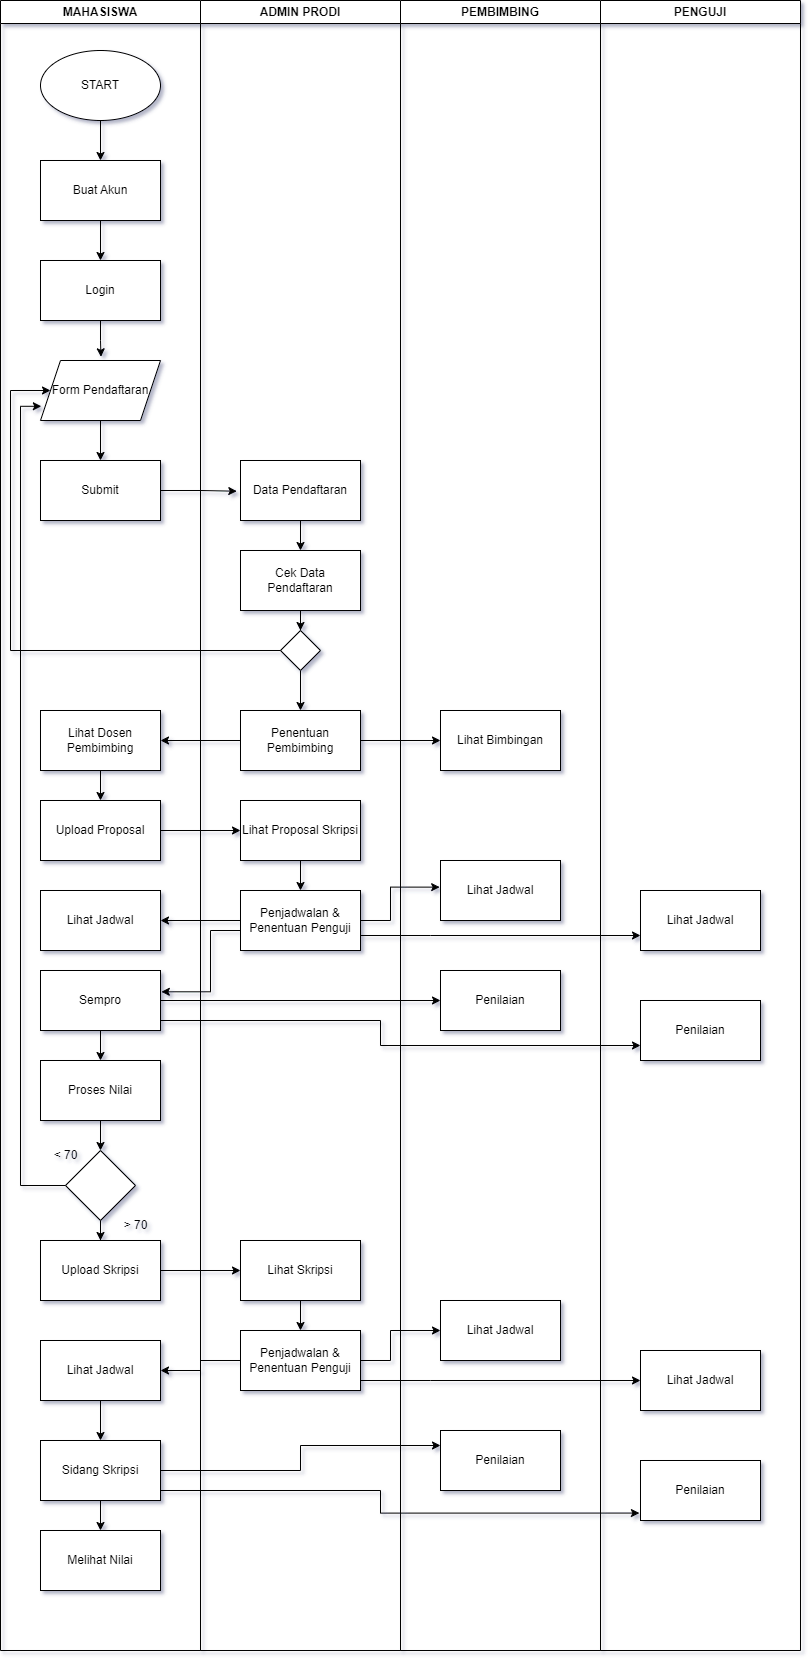

The diagram above was exported from draw.io. Its source (the exported page's mxGraphModel, read from the mxfile embedded in the PNG):
<mxGraphModel dx="1036" dy="606" grid="1" gridSize="10" guides="1" tooltips="1" connect="1" arrows="1" fold="1" page="1" pageScale="1" pageWidth="1200" pageHeight="1920" math="0" shadow="1">
  <root>
    <mxCell id="0" />
    <mxCell id="1" parent="0" />
    <mxCell id="_PA6Pkbz7MPk_DfLzQ38-6" value="MAHASISWA" style="swimlane;whiteSpace=wrap;html=1;" parent="1" vertex="1">
      <mxGeometry x="60" y="10" width="200" height="1650" as="geometry" />
    </mxCell>
    <mxCell id="_PA6Pkbz7MPk_DfLzQ38-5" value="Submit" style="rounded=0;whiteSpace=wrap;html=1;" parent="_PA6Pkbz7MPk_DfLzQ38-6" vertex="1">
      <mxGeometry x="40" y="460" width="120" height="60" as="geometry" />
    </mxCell>
    <mxCell id="_PA6Pkbz7MPk_DfLzQ38-17" style="edgeStyle=orthogonalEdgeStyle;rounded=0;orthogonalLoop=1;jettySize=auto;html=1;entryX=0.5;entryY=0;entryDx=0;entryDy=0;" parent="_PA6Pkbz7MPk_DfLzQ38-6" source="_PA6Pkbz7MPk_DfLzQ38-4" target="_PA6Pkbz7MPk_DfLzQ38-5" edge="1">
      <mxGeometry relative="1" as="geometry" />
    </mxCell>
    <mxCell id="_PA6Pkbz7MPk_DfLzQ38-4" value="Form Pendaftaran" style="shape=parallelogram;perimeter=parallelogramPerimeter;whiteSpace=wrap;html=1;fixedSize=1;" parent="_PA6Pkbz7MPk_DfLzQ38-6" vertex="1">
      <mxGeometry x="40" y="360" width="120" height="60" as="geometry" />
    </mxCell>
    <mxCell id="_PA6Pkbz7MPk_DfLzQ38-3" value="Login" style="rounded=0;whiteSpace=wrap;html=1;" parent="_PA6Pkbz7MPk_DfLzQ38-6" vertex="1">
      <mxGeometry x="40" y="260" width="120" height="60" as="geometry" />
    </mxCell>
    <mxCell id="_PA6Pkbz7MPk_DfLzQ38-18" style="edgeStyle=orthogonalEdgeStyle;rounded=0;orthogonalLoop=1;jettySize=auto;html=1;entryX=0.5;entryY=0;entryDx=0;entryDy=0;" parent="_PA6Pkbz7MPk_DfLzQ38-6" source="_PA6Pkbz7MPk_DfLzQ38-2" target="_PA6Pkbz7MPk_DfLzQ38-3" edge="1">
      <mxGeometry relative="1" as="geometry" />
    </mxCell>
    <mxCell id="_PA6Pkbz7MPk_DfLzQ38-2" value="Buat Akun" style="rounded=0;whiteSpace=wrap;html=1;" parent="_PA6Pkbz7MPk_DfLzQ38-6" vertex="1">
      <mxGeometry x="40" y="160" width="120" height="60" as="geometry" />
    </mxCell>
    <mxCell id="_PA6Pkbz7MPk_DfLzQ38-20" style="edgeStyle=orthogonalEdgeStyle;rounded=0;orthogonalLoop=1;jettySize=auto;html=1;entryX=0.5;entryY=0;entryDx=0;entryDy=0;" parent="_PA6Pkbz7MPk_DfLzQ38-6" source="_PA6Pkbz7MPk_DfLzQ38-1" target="_PA6Pkbz7MPk_DfLzQ38-2" edge="1">
      <mxGeometry relative="1" as="geometry" />
    </mxCell>
    <mxCell id="_PA6Pkbz7MPk_DfLzQ38-1" value="START" style="ellipse;whiteSpace=wrap;html=1;" parent="_PA6Pkbz7MPk_DfLzQ38-6" vertex="1">
      <mxGeometry x="40" y="50" width="120" height="70" as="geometry" />
    </mxCell>
    <mxCell id="_PA6Pkbz7MPk_DfLzQ38-19" style="edgeStyle=orthogonalEdgeStyle;rounded=0;orthogonalLoop=1;jettySize=auto;html=1;entryX=0.504;entryY=-0.061;entryDx=0;entryDy=0;entryPerimeter=0;" parent="_PA6Pkbz7MPk_DfLzQ38-6" source="_PA6Pkbz7MPk_DfLzQ38-3" target="_PA6Pkbz7MPk_DfLzQ38-4" edge="1">
      <mxGeometry relative="1" as="geometry" />
    </mxCell>
    <mxCell id="_PA6Pkbz7MPk_DfLzQ38-28" style="edgeStyle=orthogonalEdgeStyle;rounded=0;orthogonalLoop=1;jettySize=auto;html=1;entryX=0.5;entryY=0;entryDx=0;entryDy=0;" parent="_PA6Pkbz7MPk_DfLzQ38-6" source="_PA6Pkbz7MPk_DfLzQ38-23" target="_PA6Pkbz7MPk_DfLzQ38-27" edge="1">
      <mxGeometry relative="1" as="geometry" />
    </mxCell>
    <mxCell id="_PA6Pkbz7MPk_DfLzQ38-23" value="Lihat Dosen Pembimbing" style="rounded=0;whiteSpace=wrap;html=1;" parent="_PA6Pkbz7MPk_DfLzQ38-6" vertex="1">
      <mxGeometry x="40" y="710" width="120" height="60" as="geometry" />
    </mxCell>
    <mxCell id="_PA6Pkbz7MPk_DfLzQ38-27" value="Upload Proposal" style="rounded=0;whiteSpace=wrap;html=1;" parent="_PA6Pkbz7MPk_DfLzQ38-6" vertex="1">
      <mxGeometry x="40" y="800" width="120" height="60" as="geometry" />
    </mxCell>
    <mxCell id="_PA6Pkbz7MPk_DfLzQ38-38" value="Lihat Jadwal" style="rounded=0;whiteSpace=wrap;html=1;" parent="_PA6Pkbz7MPk_DfLzQ38-6" vertex="1">
      <mxGeometry x="40" y="890" width="120" height="60" as="geometry" />
    </mxCell>
    <mxCell id="_PA6Pkbz7MPk_DfLzQ38-49" style="edgeStyle=orthogonalEdgeStyle;rounded=0;orthogonalLoop=1;jettySize=auto;html=1;entryX=0.5;entryY=0;entryDx=0;entryDy=0;" parent="_PA6Pkbz7MPk_DfLzQ38-6" source="_PA6Pkbz7MPk_DfLzQ38-40" target="_PA6Pkbz7MPk_DfLzQ38-46" edge="1">
      <mxGeometry relative="1" as="geometry" />
    </mxCell>
    <mxCell id="_PA6Pkbz7MPk_DfLzQ38-40" value="Sempro" style="rounded=0;whiteSpace=wrap;html=1;" parent="_PA6Pkbz7MPk_DfLzQ38-6" vertex="1">
      <mxGeometry x="40" y="970" width="120" height="60" as="geometry" />
    </mxCell>
    <mxCell id="_PA6Pkbz7MPk_DfLzQ38-48" style="edgeStyle=orthogonalEdgeStyle;rounded=0;orthogonalLoop=1;jettySize=auto;html=1;entryX=0.5;entryY=0;entryDx=0;entryDy=0;" parent="_PA6Pkbz7MPk_DfLzQ38-6" source="_PA6Pkbz7MPk_DfLzQ38-46" target="_PA6Pkbz7MPk_DfLzQ38-47" edge="1">
      <mxGeometry relative="1" as="geometry" />
    </mxCell>
    <mxCell id="_PA6Pkbz7MPk_DfLzQ38-46" value="Proses Nilai" style="rounded=0;whiteSpace=wrap;html=1;" parent="_PA6Pkbz7MPk_DfLzQ38-6" vertex="1">
      <mxGeometry x="40" y="1060" width="120" height="60" as="geometry" />
    </mxCell>
    <mxCell id="_PA6Pkbz7MPk_DfLzQ38-53" value="" style="edgeStyle=orthogonalEdgeStyle;rounded=0;orthogonalLoop=1;jettySize=auto;html=1;" parent="_PA6Pkbz7MPk_DfLzQ38-6" source="_PA6Pkbz7MPk_DfLzQ38-47" target="_PA6Pkbz7MPk_DfLzQ38-52" edge="1">
      <mxGeometry relative="1" as="geometry" />
    </mxCell>
    <mxCell id="_PA6Pkbz7MPk_DfLzQ38-47" value="" style="rhombus;whiteSpace=wrap;html=1;" parent="_PA6Pkbz7MPk_DfLzQ38-6" vertex="1">
      <mxGeometry x="65" y="1150" width="70" height="70" as="geometry" />
    </mxCell>
    <mxCell id="_PA6Pkbz7MPk_DfLzQ38-50" value="&amp;lt; 70" style="text;html=1;align=center;verticalAlign=middle;resizable=0;points=[];autosize=1;strokeColor=none;fillColor=none;" parent="_PA6Pkbz7MPk_DfLzQ38-6" vertex="1">
      <mxGeometry x="40" y="1140" width="50" height="30" as="geometry" />
    </mxCell>
    <mxCell id="_PA6Pkbz7MPk_DfLzQ38-51" style="edgeStyle=orthogonalEdgeStyle;rounded=0;orthogonalLoop=1;jettySize=auto;html=1;entryX=0.007;entryY=0.763;entryDx=0;entryDy=0;entryPerimeter=0;" parent="_PA6Pkbz7MPk_DfLzQ38-6" source="_PA6Pkbz7MPk_DfLzQ38-47" target="_PA6Pkbz7MPk_DfLzQ38-4" edge="1">
      <mxGeometry relative="1" as="geometry">
        <Array as="points">
          <mxPoint x="20" y="1185" />
          <mxPoint x="20" y="406" />
        </Array>
      </mxGeometry>
    </mxCell>
    <mxCell id="_PA6Pkbz7MPk_DfLzQ38-52" value="Upload Skripsi" style="whiteSpace=wrap;html=1;" parent="_PA6Pkbz7MPk_DfLzQ38-6" vertex="1">
      <mxGeometry x="40" y="1240" width="120" height="60" as="geometry" />
    </mxCell>
    <mxCell id="_PA6Pkbz7MPk_DfLzQ38-70" style="edgeStyle=orthogonalEdgeStyle;rounded=0;orthogonalLoop=1;jettySize=auto;html=1;entryX=0.5;entryY=0;entryDx=0;entryDy=0;" parent="_PA6Pkbz7MPk_DfLzQ38-6" source="_PA6Pkbz7MPk_DfLzQ38-67" target="_PA6Pkbz7MPk_DfLzQ38-68" edge="1">
      <mxGeometry relative="1" as="geometry" />
    </mxCell>
    <mxCell id="_PA6Pkbz7MPk_DfLzQ38-67" value="Lihat Jadwal" style="whiteSpace=wrap;html=1;" parent="_PA6Pkbz7MPk_DfLzQ38-6" vertex="1">
      <mxGeometry x="40" y="1340" width="120" height="60" as="geometry" />
    </mxCell>
    <mxCell id="_PA6Pkbz7MPk_DfLzQ38-76" style="edgeStyle=orthogonalEdgeStyle;rounded=0;orthogonalLoop=1;jettySize=auto;html=1;entryX=0.5;entryY=0;entryDx=0;entryDy=0;" parent="_PA6Pkbz7MPk_DfLzQ38-6" source="_PA6Pkbz7MPk_DfLzQ38-68" target="_PA6Pkbz7MPk_DfLzQ38-75" edge="1">
      <mxGeometry relative="1" as="geometry" />
    </mxCell>
    <mxCell id="_PA6Pkbz7MPk_DfLzQ38-68" value="Sidang Skripsi" style="whiteSpace=wrap;html=1;" parent="_PA6Pkbz7MPk_DfLzQ38-6" vertex="1">
      <mxGeometry x="40" y="1440" width="120" height="60" as="geometry" />
    </mxCell>
    <mxCell id="_PA6Pkbz7MPk_DfLzQ38-75" value="Melihat Nilai" style="whiteSpace=wrap;html=1;" parent="_PA6Pkbz7MPk_DfLzQ38-6" vertex="1">
      <mxGeometry x="40" y="1530" width="120" height="60" as="geometry" />
    </mxCell>
    <mxCell id="_PA6Pkbz7MPk_DfLzQ38-77" value="&amp;gt; 70" style="text;html=1;align=center;verticalAlign=middle;resizable=0;points=[];autosize=1;strokeColor=none;fillColor=none;" parent="_PA6Pkbz7MPk_DfLzQ38-6" vertex="1">
      <mxGeometry x="110" y="1210" width="50" height="30" as="geometry" />
    </mxCell>
    <mxCell id="_PA6Pkbz7MPk_DfLzQ38-7" value="ADMIN PRODI" style="swimlane;whiteSpace=wrap;html=1;" parent="1" vertex="1">
      <mxGeometry x="260" y="10" width="200" height="1650" as="geometry" />
    </mxCell>
    <mxCell id="_PA6Pkbz7MPk_DfLzQ38-15" style="edgeStyle=orthogonalEdgeStyle;rounded=0;orthogonalLoop=1;jettySize=auto;html=1;entryX=0.5;entryY=0;entryDx=0;entryDy=0;" parent="_PA6Pkbz7MPk_DfLzQ38-7" source="_PA6Pkbz7MPk_DfLzQ38-10" target="_PA6Pkbz7MPk_DfLzQ38-11" edge="1">
      <mxGeometry relative="1" as="geometry" />
    </mxCell>
    <mxCell id="_PA6Pkbz7MPk_DfLzQ38-10" value="Data Pendaftaran" style="rounded=0;whiteSpace=wrap;html=1;" parent="_PA6Pkbz7MPk_DfLzQ38-7" vertex="1">
      <mxGeometry x="40" y="460" width="120" height="60" as="geometry" />
    </mxCell>
    <mxCell id="_PA6Pkbz7MPk_DfLzQ38-14" style="edgeStyle=orthogonalEdgeStyle;rounded=0;orthogonalLoop=1;jettySize=auto;html=1;entryX=0.5;entryY=0;entryDx=0;entryDy=0;" parent="_PA6Pkbz7MPk_DfLzQ38-7" source="_PA6Pkbz7MPk_DfLzQ38-11" target="_PA6Pkbz7MPk_DfLzQ38-12" edge="1">
      <mxGeometry relative="1" as="geometry" />
    </mxCell>
    <mxCell id="_PA6Pkbz7MPk_DfLzQ38-11" value="Cek Data Pendaftaran" style="rounded=0;whiteSpace=wrap;html=1;" parent="_PA6Pkbz7MPk_DfLzQ38-7" vertex="1">
      <mxGeometry x="40" y="550" width="120" height="60" as="geometry" />
    </mxCell>
    <mxCell id="_PA6Pkbz7MPk_DfLzQ38-22" style="edgeStyle=orthogonalEdgeStyle;rounded=0;orthogonalLoop=1;jettySize=auto;html=1;entryX=0.5;entryY=0;entryDx=0;entryDy=0;" parent="_PA6Pkbz7MPk_DfLzQ38-7" source="_PA6Pkbz7MPk_DfLzQ38-12" target="_PA6Pkbz7MPk_DfLzQ38-21" edge="1">
      <mxGeometry relative="1" as="geometry" />
    </mxCell>
    <mxCell id="_PA6Pkbz7MPk_DfLzQ38-12" value="" style="rhombus;whiteSpace=wrap;html=1;" parent="_PA6Pkbz7MPk_DfLzQ38-7" vertex="1">
      <mxGeometry x="80" y="630" width="40" height="40" as="geometry" />
    </mxCell>
    <mxCell id="_PA6Pkbz7MPk_DfLzQ38-21" value="Penentuan Pembimbing" style="rounded=0;whiteSpace=wrap;html=1;" parent="_PA6Pkbz7MPk_DfLzQ38-7" vertex="1">
      <mxGeometry x="40" y="710" width="120" height="60" as="geometry" />
    </mxCell>
    <mxCell id="_PA6Pkbz7MPk_DfLzQ38-32" style="edgeStyle=orthogonalEdgeStyle;rounded=0;orthogonalLoop=1;jettySize=auto;html=1;entryX=0.5;entryY=0;entryDx=0;entryDy=0;" parent="_PA6Pkbz7MPk_DfLzQ38-7" source="_PA6Pkbz7MPk_DfLzQ38-29" target="_PA6Pkbz7MPk_DfLzQ38-31" edge="1">
      <mxGeometry relative="1" as="geometry" />
    </mxCell>
    <mxCell id="_PA6Pkbz7MPk_DfLzQ38-29" value="Lihat Proposal Skripsi" style="rounded=0;whiteSpace=wrap;html=1;" parent="_PA6Pkbz7MPk_DfLzQ38-7" vertex="1">
      <mxGeometry x="40" y="800" width="120" height="60" as="geometry" />
    </mxCell>
    <mxCell id="_PA6Pkbz7MPk_DfLzQ38-31" value="Penjadwalan &amp;amp; Penentuan Penguji" style="rounded=0;whiteSpace=wrap;html=1;" parent="_PA6Pkbz7MPk_DfLzQ38-7" vertex="1">
      <mxGeometry x="40" y="890" width="120" height="60" as="geometry" />
    </mxCell>
    <mxCell id="_PA6Pkbz7MPk_DfLzQ38-58" style="edgeStyle=orthogonalEdgeStyle;rounded=0;orthogonalLoop=1;jettySize=auto;html=1;entryX=0.5;entryY=0;entryDx=0;entryDy=0;" parent="_PA6Pkbz7MPk_DfLzQ38-7" source="_PA6Pkbz7MPk_DfLzQ38-54" target="_PA6Pkbz7MPk_DfLzQ38-57" edge="1">
      <mxGeometry relative="1" as="geometry" />
    </mxCell>
    <mxCell id="_PA6Pkbz7MPk_DfLzQ38-54" value="Lihat Skripsi" style="whiteSpace=wrap;html=1;" parent="_PA6Pkbz7MPk_DfLzQ38-7" vertex="1">
      <mxGeometry x="40" y="1240" width="120" height="60" as="geometry" />
    </mxCell>
    <mxCell id="_PA6Pkbz7MPk_DfLzQ38-57" value="Penjadwalan &amp;amp; Penentuan Penguji" style="whiteSpace=wrap;html=1;" parent="_PA6Pkbz7MPk_DfLzQ38-7" vertex="1">
      <mxGeometry x="40" y="1330" width="120" height="60" as="geometry" />
    </mxCell>
    <mxCell id="_PA6Pkbz7MPk_DfLzQ38-8" value="PEMBIMBING" style="swimlane;whiteSpace=wrap;html=1;" parent="1" vertex="1">
      <mxGeometry x="460" y="10" width="200" height="1650" as="geometry" />
    </mxCell>
    <mxCell id="_PA6Pkbz7MPk_DfLzQ38-24" value="Lihat Bimbingan" style="rounded=0;whiteSpace=wrap;html=1;" parent="_PA6Pkbz7MPk_DfLzQ38-8" vertex="1">
      <mxGeometry x="40" y="710" width="120" height="60" as="geometry" />
    </mxCell>
    <mxCell id="_PA6Pkbz7MPk_DfLzQ38-33" value="Lihat Jadwal" style="rounded=0;whiteSpace=wrap;html=1;" parent="_PA6Pkbz7MPk_DfLzQ38-8" vertex="1">
      <mxGeometry x="40" y="860" width="120" height="60" as="geometry" />
    </mxCell>
    <mxCell id="_PA6Pkbz7MPk_DfLzQ38-42" value="Penilaian" style="rounded=0;whiteSpace=wrap;html=1;" parent="_PA6Pkbz7MPk_DfLzQ38-8" vertex="1">
      <mxGeometry x="40" y="970" width="120" height="60" as="geometry" />
    </mxCell>
    <mxCell id="_PA6Pkbz7MPk_DfLzQ38-56" value="Lihat Jadwal" style="whiteSpace=wrap;html=1;" parent="_PA6Pkbz7MPk_DfLzQ38-8" vertex="1">
      <mxGeometry x="40" y="1300" width="120" height="60" as="geometry" />
    </mxCell>
    <mxCell id="_PA6Pkbz7MPk_DfLzQ38-71" value="Penilaian" style="whiteSpace=wrap;html=1;" parent="_PA6Pkbz7MPk_DfLzQ38-8" vertex="1">
      <mxGeometry x="40" y="1430" width="120" height="60" as="geometry" />
    </mxCell>
    <mxCell id="_PA6Pkbz7MPk_DfLzQ38-9" value="PENGUJI" style="swimlane;whiteSpace=wrap;html=1;" parent="1" vertex="1">
      <mxGeometry x="660" y="10" width="200" height="1650" as="geometry" />
    </mxCell>
    <mxCell id="_PA6Pkbz7MPk_DfLzQ38-34" value="Lihat Jadwal" style="rounded=0;whiteSpace=wrap;html=1;" parent="_PA6Pkbz7MPk_DfLzQ38-9" vertex="1">
      <mxGeometry x="40" y="890" width="120" height="60" as="geometry" />
    </mxCell>
    <mxCell id="_PA6Pkbz7MPk_DfLzQ38-43" value="Penilaian" style="rounded=0;whiteSpace=wrap;html=1;" parent="_PA6Pkbz7MPk_DfLzQ38-9" vertex="1">
      <mxGeometry x="40" y="1000" width="120" height="60" as="geometry" />
    </mxCell>
    <mxCell id="_PA6Pkbz7MPk_DfLzQ38-64" value="Lihat Jadwal" style="whiteSpace=wrap;html=1;" parent="_PA6Pkbz7MPk_DfLzQ38-9" vertex="1">
      <mxGeometry x="40" y="1350" width="120" height="60" as="geometry" />
    </mxCell>
    <mxCell id="_PA6Pkbz7MPk_DfLzQ38-72" value="Penilaian" style="whiteSpace=wrap;html=1;" parent="_PA6Pkbz7MPk_DfLzQ38-9" vertex="1">
      <mxGeometry x="40" y="1460" width="120" height="60" as="geometry" />
    </mxCell>
    <mxCell id="_PA6Pkbz7MPk_DfLzQ38-13" style="edgeStyle=orthogonalEdgeStyle;rounded=0;orthogonalLoop=1;jettySize=auto;html=1;entryX=0;entryY=0.5;entryDx=0;entryDy=0;" parent="1" source="_PA6Pkbz7MPk_DfLzQ38-12" target="_PA6Pkbz7MPk_DfLzQ38-4" edge="1">
      <mxGeometry relative="1" as="geometry">
        <Array as="points">
          <mxPoint x="70" y="660" />
          <mxPoint x="70" y="400" />
        </Array>
      </mxGeometry>
    </mxCell>
    <mxCell id="_PA6Pkbz7MPk_DfLzQ38-16" style="edgeStyle=orthogonalEdgeStyle;rounded=0;orthogonalLoop=1;jettySize=auto;html=1;entryX=-0.031;entryY=0.512;entryDx=0;entryDy=0;entryPerimeter=0;" parent="1" source="_PA6Pkbz7MPk_DfLzQ38-5" target="_PA6Pkbz7MPk_DfLzQ38-10" edge="1">
      <mxGeometry relative="1" as="geometry" />
    </mxCell>
    <mxCell id="_PA6Pkbz7MPk_DfLzQ38-25" style="edgeStyle=orthogonalEdgeStyle;rounded=0;orthogonalLoop=1;jettySize=auto;html=1;entryX=0;entryY=0.5;entryDx=0;entryDy=0;" parent="1" source="_PA6Pkbz7MPk_DfLzQ38-21" target="_PA6Pkbz7MPk_DfLzQ38-24" edge="1">
      <mxGeometry relative="1" as="geometry" />
    </mxCell>
    <mxCell id="_PA6Pkbz7MPk_DfLzQ38-26" style="edgeStyle=orthogonalEdgeStyle;rounded=0;orthogonalLoop=1;jettySize=auto;html=1;" parent="1" source="_PA6Pkbz7MPk_DfLzQ38-21" target="_PA6Pkbz7MPk_DfLzQ38-23" edge="1">
      <mxGeometry relative="1" as="geometry" />
    </mxCell>
    <mxCell id="_PA6Pkbz7MPk_DfLzQ38-30" style="edgeStyle=orthogonalEdgeStyle;rounded=0;orthogonalLoop=1;jettySize=auto;html=1;entryX=0;entryY=0.5;entryDx=0;entryDy=0;" parent="1" source="_PA6Pkbz7MPk_DfLzQ38-27" target="_PA6Pkbz7MPk_DfLzQ38-29" edge="1">
      <mxGeometry relative="1" as="geometry" />
    </mxCell>
    <mxCell id="_PA6Pkbz7MPk_DfLzQ38-35" style="edgeStyle=orthogonalEdgeStyle;rounded=0;orthogonalLoop=1;jettySize=auto;html=1;entryX=-0.007;entryY=0.444;entryDx=0;entryDy=0;entryPerimeter=0;" parent="1" source="_PA6Pkbz7MPk_DfLzQ38-31" target="_PA6Pkbz7MPk_DfLzQ38-33" edge="1">
      <mxGeometry relative="1" as="geometry">
        <Array as="points">
          <mxPoint x="450" y="930" />
          <mxPoint x="450" y="897" />
        </Array>
      </mxGeometry>
    </mxCell>
    <mxCell id="_PA6Pkbz7MPk_DfLzQ38-37" style="edgeStyle=orthogonalEdgeStyle;rounded=0;orthogonalLoop=1;jettySize=auto;html=1;entryX=0;entryY=0.75;entryDx=0;entryDy=0;" parent="1" source="_PA6Pkbz7MPk_DfLzQ38-31" target="_PA6Pkbz7MPk_DfLzQ38-34" edge="1">
      <mxGeometry relative="1" as="geometry">
        <Array as="points">
          <mxPoint x="490" y="945" />
          <mxPoint x="490" y="945" />
        </Array>
      </mxGeometry>
    </mxCell>
    <mxCell id="_PA6Pkbz7MPk_DfLzQ38-39" style="edgeStyle=orthogonalEdgeStyle;rounded=0;orthogonalLoop=1;jettySize=auto;html=1;entryX=1;entryY=0.5;entryDx=0;entryDy=0;" parent="1" source="_PA6Pkbz7MPk_DfLzQ38-31" target="_PA6Pkbz7MPk_DfLzQ38-38" edge="1">
      <mxGeometry relative="1" as="geometry" />
    </mxCell>
    <mxCell id="_PA6Pkbz7MPk_DfLzQ38-41" style="edgeStyle=orthogonalEdgeStyle;rounded=0;orthogonalLoop=1;jettySize=auto;html=1;entryX=1.007;entryY=0.355;entryDx=0;entryDy=0;entryPerimeter=0;" parent="1" source="_PA6Pkbz7MPk_DfLzQ38-31" target="_PA6Pkbz7MPk_DfLzQ38-40" edge="1">
      <mxGeometry relative="1" as="geometry">
        <Array as="points">
          <mxPoint x="270" y="940" />
          <mxPoint x="270" y="1001" />
        </Array>
      </mxGeometry>
    </mxCell>
    <mxCell id="_PA6Pkbz7MPk_DfLzQ38-44" style="edgeStyle=orthogonalEdgeStyle;rounded=0;orthogonalLoop=1;jettySize=auto;html=1;entryX=0;entryY=0.5;entryDx=0;entryDy=0;" parent="1" source="_PA6Pkbz7MPk_DfLzQ38-40" target="_PA6Pkbz7MPk_DfLzQ38-42" edge="1">
      <mxGeometry relative="1" as="geometry" />
    </mxCell>
    <mxCell id="_PA6Pkbz7MPk_DfLzQ38-45" style="edgeStyle=orthogonalEdgeStyle;rounded=0;orthogonalLoop=1;jettySize=auto;html=1;entryX=0;entryY=0.75;entryDx=0;entryDy=0;" parent="1" source="_PA6Pkbz7MPk_DfLzQ38-40" target="_PA6Pkbz7MPk_DfLzQ38-43" edge="1">
      <mxGeometry relative="1" as="geometry">
        <Array as="points">
          <mxPoint x="440" y="1030" />
          <mxPoint x="440" y="1055" />
        </Array>
      </mxGeometry>
    </mxCell>
    <mxCell id="_PA6Pkbz7MPk_DfLzQ38-55" style="edgeStyle=orthogonalEdgeStyle;rounded=0;orthogonalLoop=1;jettySize=auto;html=1;entryX=0;entryY=0.5;entryDx=0;entryDy=0;" parent="1" source="_PA6Pkbz7MPk_DfLzQ38-52" target="_PA6Pkbz7MPk_DfLzQ38-54" edge="1">
      <mxGeometry relative="1" as="geometry" />
    </mxCell>
    <mxCell id="_PA6Pkbz7MPk_DfLzQ38-65" style="edgeStyle=orthogonalEdgeStyle;rounded=0;orthogonalLoop=1;jettySize=auto;html=1;entryX=0;entryY=0.5;entryDx=0;entryDy=0;" parent="1" source="_PA6Pkbz7MPk_DfLzQ38-57" target="_PA6Pkbz7MPk_DfLzQ38-56" edge="1">
      <mxGeometry relative="1" as="geometry">
        <Array as="points">
          <mxPoint x="450" y="1370" />
          <mxPoint x="450" y="1340" />
        </Array>
      </mxGeometry>
    </mxCell>
    <mxCell id="_PA6Pkbz7MPk_DfLzQ38-66" style="edgeStyle=orthogonalEdgeStyle;rounded=0;orthogonalLoop=1;jettySize=auto;html=1;" parent="1" source="_PA6Pkbz7MPk_DfLzQ38-57" target="_PA6Pkbz7MPk_DfLzQ38-64" edge="1">
      <mxGeometry relative="1" as="geometry">
        <Array as="points">
          <mxPoint x="490" y="1390" />
          <mxPoint x="490" y="1390" />
        </Array>
      </mxGeometry>
    </mxCell>
    <mxCell id="_PA6Pkbz7MPk_DfLzQ38-69" style="edgeStyle=orthogonalEdgeStyle;rounded=0;orthogonalLoop=1;jettySize=auto;html=1;entryX=1;entryY=0.5;entryDx=0;entryDy=0;" parent="1" source="_PA6Pkbz7MPk_DfLzQ38-57" target="_PA6Pkbz7MPk_DfLzQ38-67" edge="1">
      <mxGeometry relative="1" as="geometry" />
    </mxCell>
    <mxCell id="_PA6Pkbz7MPk_DfLzQ38-73" style="edgeStyle=orthogonalEdgeStyle;rounded=0;orthogonalLoop=1;jettySize=auto;html=1;entryX=0;entryY=0.25;entryDx=0;entryDy=0;" parent="1" source="_PA6Pkbz7MPk_DfLzQ38-68" target="_PA6Pkbz7MPk_DfLzQ38-71" edge="1">
      <mxGeometry relative="1" as="geometry" />
    </mxCell>
    <mxCell id="_PA6Pkbz7MPk_DfLzQ38-74" style="edgeStyle=orthogonalEdgeStyle;rounded=0;orthogonalLoop=1;jettySize=auto;html=1;entryX=-0.009;entryY=0.876;entryDx=0;entryDy=0;entryPerimeter=0;" parent="1" source="_PA6Pkbz7MPk_DfLzQ38-68" target="_PA6Pkbz7MPk_DfLzQ38-72" edge="1">
      <mxGeometry relative="1" as="geometry">
        <Array as="points">
          <mxPoint x="440" y="1500" />
          <mxPoint x="440" y="1523" />
        </Array>
      </mxGeometry>
    </mxCell>
  </root>
</mxGraphModel>